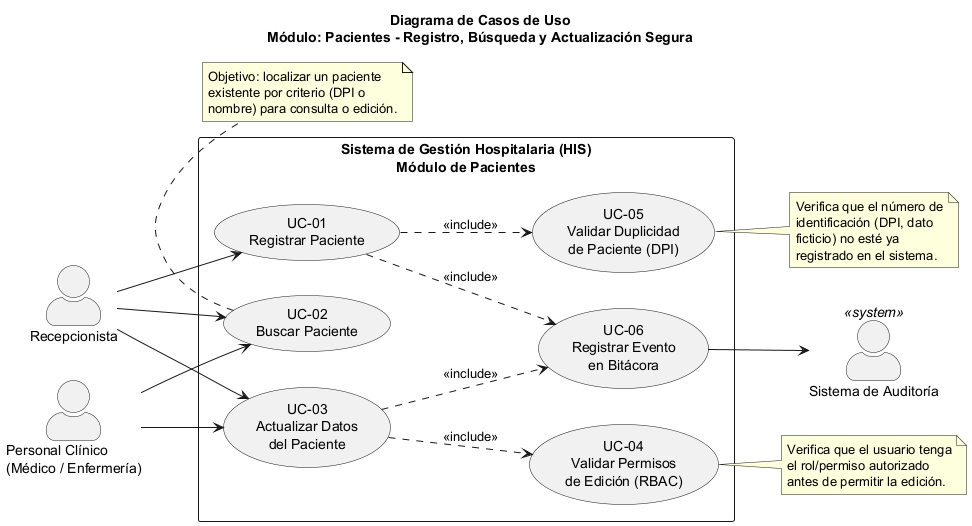

The diagram above was rendered by PlantUML. Its source (embedded in the PNG):
@startuml 01_caso_de_uso
left to right direction
skinparam packageStyle rectangle
skinparam actorStyle awesome
title Diagrama de Casos de Uso\nMódulo: Pacientes - Registro, Búsqueda y Actualización Segura

actor "Recepcionista" as REC
actor "Personal Clínico\n(Médico / Enfermería)" as CLIN
actor "Sistema de Auditoría" as AUD <<system>>

rectangle "Sistema de Gestión Hospitalaria (HIS)\nMódulo de Pacientes" {
  usecase "UC-01\nRegistrar Paciente" as UC1
  usecase "UC-02\nBuscar Paciente" as UC2
  usecase "UC-03\nActualizar Datos\ndel Paciente" as UC3
  usecase "UC-04\nValidar Permisos\nde Edición (RBAC)" as UC4
  usecase "UC-05\nValidar Duplicidad\nde Paciente (DPI)" as UC5
  usecase "UC-06\nRegistrar Evento\nen Bitácora" as UC6
}

REC --> UC1
REC --> UC2
CLIN --> UC2
CLIN --> UC3
REC --> UC3

UC1 ..> UC5 : <<include>>
UC1 ..> UC6 : <<include>>
UC3 ..> UC4 : <<include>>
UC3 ..> UC6 : <<include>>
UC6 --> AUD

note right of UC4
  Verifica que el usuario tenga
  el rol/permiso autorizado
  antes de permitir la edición.
end note

note right of UC5
  Verifica que el número de
  identificación (DPI, dato
  ficticio) no esté ya
  registrado en el sistema.
end note

note bottom of UC2
  Objetivo: localizar un paciente
  existente por criterio (DPI o
  nombre) para consulta o edición.
end note

@enduml